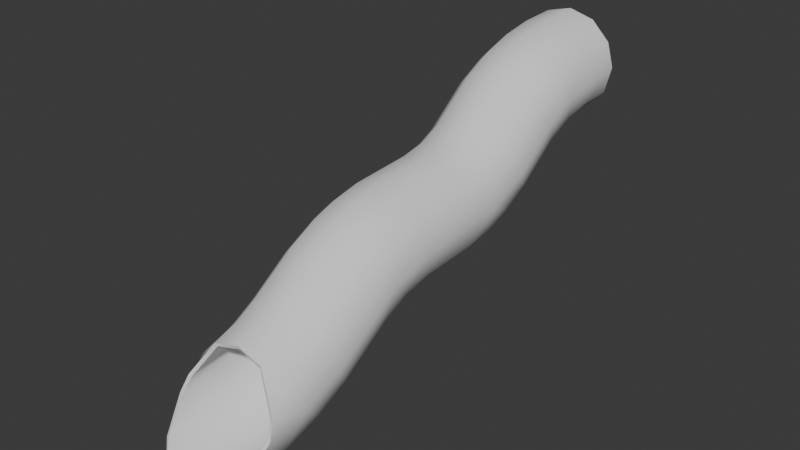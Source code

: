 # Source: PipeBalls.blend  (saved by Blender 4.4.30; exported with 4.5.12 LTS)
import bpy
from mathutils import Matrix  # noqa: F401  (used for matrix-valued properties, if any)

bpy.ops.wm.read_factory_settings(use_empty=True)
scene = bpy.context.scene
scene.name = 'Scene'

# ---- collections
col_collection = bpy.data.collections.new('Collection'); scene.collection.children.link(col_collection)

# ---- node groups
ng_smooth_by_angle = bpy.data.node_groups.new('Smooth by Angle', 'GeometryNodeTree')
_s = ng_smooth_by_angle.interface.new_socket(name='Mesh', in_out='OUTPUT', socket_type='NodeSocketGeometry')
_s = ng_smooth_by_angle.interface.new_socket(name='Mesh', in_out='INPUT', socket_type='NodeSocketGeometry')
_s = ng_smooth_by_angle.interface.new_socket(name='Angle', in_out='INPUT', socket_type='NodeSocketFloat')
_s.subtype = 'ANGLE'
_s.default_value = 0.5236
_s.min_value = 0.0
_s.max_value = 3.142
_s.description = 'Maximum face angle for smooth edges'
_s = ng_smooth_by_angle.interface.new_socket(name='Ignore Sharpness', in_out='INPUT', socket_type='NodeSocketBool')
_s.force_non_field = True
ng_smooth_by_angle.description = 'Set the sharpness of mesh edges based on the angle between the neighboring faces'
ng_smooth_by_angle.is_modifier = True
_N = ng_smooth_by_angle.nodes; _L = ng_smooth_by_angle.links
n0 = _N.new('GeometryNodeSetShadeSmooth'); n0.name = 'Set Shade Smooth'; n0.location = (120, -80)
n0.domain = 'EDGE'
n1 = _N.new('GeometryNodeSetShadeSmooth'); n1.name = 'Set Shade Smooth.001'; n1.location = (300, -80)
n2 = _N.new('NodeGroupOutput'); n2.name = 'Group Output'; n2.location = (480, -80)
n3 = _N.new('GeometryNodeInputMeshEdgeAngle'); n3.name = 'Edge Angle'; n3.location = (-440, -240)
n4 = _N.new('NodeGroupInput'); n4.name = 'Group Input'; n4.location = (-80, -80)
n5 = _N.new('GeometryNodeInputEdgeSmooth'); n5.name = 'Is Edge Smooth'; n5.location = (-260, -120)
n6 = _N.new('GeometryNodeInputShadeSmooth'); n6.name = 'Is Shade Smooth'; n6.location = (-440, -397)
n7 = _N.new('FunctionNodeCompare'); n7.name = 'Compare'; n7.location = (-260, -260)
n7.operation = 'LESS_EQUAL'
n7.inputs[6].default_value = (0.0, 0.0, 0.0, 0.0)
n7.inputs[7].default_value = (0.0, 0.0, 0.0, 0.0)
n8 = _N.new('FunctionNodeBooleanMath'); n8.name = 'Boolean Math.001'; n8.location = (-80, -260)
n9 = _N.new('NodeGroupInput'); n9.name = 'Group Input.001'; n9.location = (-440, -329)
n10 = _N.new('NodeGroupInput'); n10.name = 'Group Input.002'; n10.location = (-259, -189)
n11 = _N.new('FunctionNodeBooleanMath'); n11.name = 'Boolean Math'; n11.location = (-80, -149)
n11.operation = 'OR'
n12 = _N.new('FunctionNodeBooleanMath'); n12.name = 'Boolean Math.002'; n12.location = (-260, -380)
n12.operation = 'OR'
n13 = _N.new('NodeGroupInput'); n13.name = 'Group Input.003'; n13.location = (-440, -460)
_L.new(n3.outputs[0], n7.inputs[0])
_L.new(n1.outputs[0], n2.inputs[0])
_L.new(n9.outputs[1], n7.inputs[1])
_L.new(n7.outputs[0], n8.inputs[0])
_L.new(n4.outputs[0], n0.inputs[0])
_L.new(n0.outputs[0], n1.inputs[0])
_L.new(n8.outputs[0], n0.inputs[2])
_L.new(n10.outputs[2], n11.inputs[1])
_L.new(n5.outputs[0], n11.inputs[0])
_L.new(n11.outputs[0], n0.inputs[1])
_L.new(n13.outputs[2], n12.inputs[1])
_L.new(n6.outputs[0], n12.inputs[0])
_L.new(n12.outputs[0], n8.inputs[1])
n2.is_active_output = True

# ---- world
world_world = bpy.data.worlds.new('World'); scene.world = world_world
world_world.use_nodes = True; world_world.node_tree.nodes.clear()
_N = world_world.node_tree.nodes; _L = world_world.node_tree.links
n0 = _N.new('ShaderNodeOutputWorld'); n0.name = 'World Output'; n0.location = (300, 300)
n1 = _N.new('ShaderNodeBackground'); n1.name = 'Background'; n1.location = (10, 300)
n1.inputs[0].default_value = (0.05088, 0.05088, 0.05088, 1.0)
_L.new(n1.outputs[0], n0.inputs[0])
n0.is_active_output = True
world_world.color = (0.05088, 0.05088, 0.05088)
world_world.sun_shadow_jitter_overblur = 0.0

# ---- meshes
me_b_ziercurve_001 = bpy.data.meshes.new('BézierCurve.001')
me_b_ziercurve_001.from_pydata([(-2.739, 0.4028, -0.2799), (-2.916, 0.1552, 0.2598), (-3.026, 0.04539, 0.15), (-3.059, 0.005203, 1.35e-07), (-3.026, 0.04539, -0.15), (-2.916, 0.1552, -0.2598), (-2.739, 0.4028, 0.2799), (-2.783, 0.3158, 0.3), (-2.779, 0.1667, 0.2598), (-2.767, 0.05749, 0.15), (-2.763, 0.01753, 1.536e-07), (-2.767, 0.05749, -0.15), (-2.779, 0.1667, -0.2598), (-2.783, 0.3158, -0.3), (-2.673, 0.5968, 0.15), (-2.658, 0.4897, 0.2598), (-2.625, 0.3434, 0.3), (-2.592, 0.1971, 0.2598), (-2.568, 0.08997, 0.15), (-2.559, 0.05077, 1.524e-07), (-2.568, 0.08997, -0.15), (-2.592, 0.1971, -0.2598), (-2.625, 0.3434, -0.3), (-2.658, 0.4897, -0.2598), (-2.673, 0.5968, -0.15), (-2.665, 0.636, -3.755e-07), (-2.573, 0.6288, 0.15), (-2.536, 0.5255, 0.2598), (-2.485, 0.3844, 0.3), (-2.434, 0.2434, 0.2598), (-2.396, 0.1401, 0.15), (-2.383, 0.1023, 1.642e-07), (-2.396, 0.1401, -0.15), (-2.434, 0.2434, -0.2598), (-2.485, 0.3844, -0.3), (-2.536, 0.5255, -0.2598), (-2.573, 0.6288, -0.15), (-2.587, 0.6666, -3.723e-07), (-2.483, 0.6679, 0.15), (-2.434, 0.5697, 0.2598), (-2.367, 0.4356, 0.3), (-2.3, 0.3015, 0.2598), (-2.251, 0.2034, 0.15), (-2.233, 0.1674, 1.596e-07), (-2.251, 0.2034, -0.15), (-2.3, 0.3015, -0.2598), (-2.367, 0.4356, -0.3), (-2.434, 0.5697, -0.2598), (-2.483, 0.6679, -0.15), (-2.501, 0.7038, -3.694e-07), (-2.403, 0.7142, 0.15), (-2.345, 0.621, 0.2598), (-2.266, 0.4936, 0.3), (-2.186, 0.3662, 0.2598), (-2.128, 0.2729, 0.15), (-2.107, 0.2388, 1.69e-07), (-2.128, 0.2729, -0.15), (-2.186, 0.3662, -0.2598), (-2.266, 0.4936, -0.3), (-2.345, 0.621, -0.2598), (-2.403, 0.7142, -0.15), (-2.424, 0.7484, -3.6e-07), (-2.322, 0.7688, 0.15), (-2.26, 0.6784, 0.2598), (-2.175, 0.5548, 0.3), (-2.09, 0.4313, 0.2598), (-2.027, 0.3409, 0.15), (-2.004, 0.3078, 1.554e-07), (-2.027, 0.3409, -0.15), (-2.09, 0.4313, -0.2598), (-2.175, 0.5548, -0.3), (-2.26, 0.6784, -0.2598), (-2.322, 0.7688, -0.15), (-2.345, 0.8019, -3.55e-07), (-2.233, 0.8313, 0.15), (-2.172, 0.7403, 0.2598), (-2.088, 0.6161, 0.3), (-2.004, 0.4918, 0.2598), (-1.942, 0.4009, 0.15), (-1.92, 0.3676, 1.565e-07), (-1.942, 0.4009, -0.15), (-2.004, 0.4918, -0.2598), (-2.088, 0.6161, -0.3), (-2.172, 0.7403, -0.2598), (-2.233, 0.8313, -0.15), (-2.256, 0.8646, -3.539e-07), (-2.13, 0.8982, 0.15), (-2.074, 0.8034, 0.2598), (-1.999, 0.6739, 0.3), (-1.923, 0.5444, 0.2598), (-1.868, 0.4496, 0.15), (-1.847, 0.4149, 1.653e-07), (-1.868, 0.4496, -0.15), (-1.923, 0.5444, -0.2598), (-1.999, 0.6739, -0.3), (-2.074, 0.8034, -0.2598), (-2.13, 0.8982, -0.15), (-2.15, 0.9329, -3.711e-07), (-2.006, 0.9626, 0.15), (-1.962, 0.8621, 0.2598), (-1.901, 0.7249, 0.3), (-1.841, 0.5876, 0.2598), (-1.796, 0.4872, 0.15), (-1.78, 0.4504, 1.673e-07), (-1.796, 0.4872, -0.15), (-1.841, 0.5876, -0.2598), (-1.901, 0.7249, -0.3), (-1.962, 0.8621, -0.2598), (-2.006, 0.9626, -0.15), (-2.022, 0.9994, -3.467e-07), (-1.86, 1.016, 0.15), (-1.83, 0.91, 0.2598), (-1.789, 0.7657, 0.3), (-1.748, 0.6213, 0.2598), (-1.718, 0.5156, 0.15), (-1.708, 0.4769, 1.481e-07), (-1.718, 0.5156, -0.15), (-1.748, 0.6213, -0.2598), (-1.789, 0.7657, -0.3), (-1.83, 0.91, -0.2598), (-1.86, 1.016, -0.15), (-1.871, 1.054, -3.362e-07), (-1.69, 1.05, 0.15), (-1.676, 0.9415, 0.2598), (-1.656, 0.7928, 0.3), (-1.636, 0.6441, 0.2598), (-1.622, 0.5353, 0.15), (-1.616, 0.4955, 1.9e-07), (-1.622, 0.5353, -0.15), (-1.636, 0.6441, -0.2598), (-1.656, 0.7928, -0.3), (-1.676, 0.9415, -0.2598), (-1.69, 1.05, -0.15), (-1.696, 1.09, -3.465e-07), (-1.511, 1.062, 0.15), (-1.505, 0.9528, 0.2598), (-1.496, 0.803, 0.3), (-1.487, 0.6533, 0.2598), (-1.481, 0.5436, 0.15), (-1.479, 0.5035, 1.742e-07), (-1.481, 0.5436, -0.15), (-1.487, 0.6533, -0.2598), (-1.496, 0.803, -0.3), (-1.505, 0.9528, -0.2598), (-1.511, 1.062, -0.15), (-1.513, 1.103, -3.325e-07), (-1.323, 1.072, 0.15), (-1.311, 0.9624, 0.2598), (-1.295, 0.8133, 0.3), (-1.278, 0.6642, 0.2598), (-1.266, 0.555, 0.15), (-1.262, 0.5151, 2.041e-07), (-1.266, 0.555, -0.15), (-1.278, 0.6642, -0.2598), (-1.295, 0.8133, -0.3), (-1.311, 0.9624, -0.2598), (-1.323, 1.072, -0.15), (-1.328, 1.111, -3.324e-07), (-1.196, 1.093, 0.15), (-1.17, 0.9862, 0.2598), (-1.135, 0.8404, 0.3), (-1.099, 0.6947, 0.2598), (-1.073, 0.588, 0.15), (-1.064, 0.5489, 1.852e-07), (-1.073, 0.588, -0.15), (-1.099, 0.6947, -0.2598), (-1.135, 0.8404, -0.3), (-1.17, 0.9862, -0.2598), (-1.196, 1.093, -0.15), (-1.206, 1.132, -3.289e-07), (-1.106, 1.122, 0.15), (-1.065, 1.02, 0.2598), (-1.008, 0.881, 0.3), (-0.9516, 0.7421, 0.2598), (-0.9103, 0.6404, 0.15), (-0.8951, 0.6031, 1.704e-07), (-0.9103, 0.6404, -0.15), (-0.9516, 0.7421, -0.2598), (-1.008, 0.881, -0.3), (-1.065, 1.02, -0.2598), (-1.106, 1.122, -0.15), (-1.121, 1.159, -3.363e-07), (-1.037, 1.156, 0.15), (-0.9819, 1.061, 0.2598), (-0.9063, 0.9318, 0.3), (-0.8307, 0.8022, 0.2598), (-0.7754, 0.7074, 0.15), (-0.7551, 0.6727, 1.899e-07), (-0.7754, 0.7074, -0.15), (-0.8307, 0.8022, -0.2598), (-0.9063, 0.9318, -0.3), (-0.9819, 1.061, -0.2598), (-1.037, 1.156, -0.15), (-1.058, 1.191, -3.316e-07), (-0.9749, 1.199, 0.15), (-0.9099, 1.11, 0.2598), (-0.8212, 0.9893, 0.3), (-0.7325, 0.8683, 0.2598), (-0.6676, 0.7798, 0.15), (-0.6438, 0.7473, 1.737e-07), (-0.6676, 0.7798, -0.15), (-0.7325, 0.8683, -0.2598), (-0.8212, 0.9893, -0.3), (-0.9099, 1.11, -0.2598), (-0.9749, 1.199, -0.15), (-0.9987, 1.231, -3.255e-07), (-0.9065, 1.253, 0.15), (-0.8381, 1.167, 0.2598), (-0.7446, 1.05, 0.3), (-0.6512, 0.9328, 0.2598), (-0.5828, 0.8469, 0.15), (-0.5577, 0.8154, 1.744e-07), (-0.5828, 0.8469, -0.15), (-0.6512, 0.9328, -0.2598), (-0.7446, 1.05, -0.3), (-0.8381, 1.167, -0.2598), (-0.9065, 1.253, -0.15), (-0.9315, 1.285, -3.322e-07), (-0.8227, 1.32, 0.15), (-0.7574, 1.232, 0.2598), (-0.6683, 1.111, 0.3), (-0.5791, 0.9904, 0.2598), (-0.5139, 0.9021, 0.15), (-0.49, 0.8698, 1.556e-07), (-0.5139, 0.9021, -0.15), (-0.5791, 0.9904, -0.2598), (-0.6683, 1.111, -0.3), (-0.7574, 1.232, -0.2598), (-0.8227, 1.32, -0.15), (-0.8465, 1.352, -3.399e-07), (-0.7162, 1.392, 0.15), (-0.6603, 1.298, 0.2598), (-0.584, 1.169, 0.3), (-0.5076, 1.039, 0.2598), (-0.4518, 0.945, 0.15), (-0.4313, 0.9104, 1.623e-07), (-0.4518, 0.945, -0.15), (-0.5076, 1.039, -0.2598), (-0.584, 1.169, -0.3), (-0.6603, 1.298, -0.2598), (-0.7162, 1.392, -0.15), (-0.7366, 1.427, -3.517e-07), (-0.5828, 1.46, 0.15), (-0.5408, 1.358, 0.2598), (-0.4835, 1.219, 0.3), (-0.4261, 1.081, 0.2598), (-0.3842, 0.9794, 0.15), (-0.3688, 0.9423, 1.395e-07), (-0.3842, 0.9794, -0.15), (-0.4261, 1.081, -0.2598), (-0.4835, 1.219, -0.3), (-0.5408, 1.358, -0.2598), (-0.5828, 1.46, -0.15), (-0.5981, 1.497, -3.671e-07), (-0.4213, 1.512, 0.15), (-0.3948, 1.406, 0.2598), (-0.3586, 1.26, 0.3), (-0.3224, 1.115, 0.2598), (-0.2958, 1.008, 0.15), (-0.2861, 0.9692, 1.324e-07), (-0.2958, 1.008, -0.15), (-0.3224, 1.115, -0.2598), (-0.3586, 1.26, -0.3), (-0.3948, 1.406, -0.2598), (-0.4213, 1.512, -0.15), (-0.431, 1.551, -3.668e-07), (-0.2302, 1.546, 0.15), (-0.2179, 1.437, 0.2598), (-0.201, 1.288, 0.3), (-0.1842, 1.139, 0.2598), (-0.1718, 1.029, 0.15), (-0.1673, 0.9896, 1.416e-07), (-0.1718, 1.029, -0.15), (-0.1842, 1.139, -0.2598), (-0.201, 1.288, -0.3), (-0.2179, 1.437, -0.2598), (-0.2302, 1.546, -0.15), (-0.2348, 1.586, -3.651e-07), (-0.003889, 1.558, 0.15), (-0.00337, 1.448, 0.2598), (-0.00266, 1.298, 0.3), (-0.001951, 1.148, 0.2598), (-0.001431, 1.038, 0.15), (-0.001241, 0.9982, 1.229e-07), (-0.001431, 1.038, -0.15), (-0.001951, 1.148, -0.2598), (-0.00266, 1.298, -0.3), (-0.00337, 1.448, -0.2598), (-0.003889, 1.558, -0.15), (-0.00408, 1.598, -3.837e-07)], [], [(12, 5, 13), (2, 9, 8, 1), (3, 10, 9, 2), (4, 11, 10, 3), (5, 12, 11, 4), (8, 7, 1), (23, 0, 24), (8, 17, 16, 7), (9, 18, 17, 8), (10, 19, 18, 9), (11, 20, 19, 10), (12, 21, 20, 11), (13, 22, 21, 12), (15, 14, 6), (15, 6, 7, 16), (23, 22, 13, 0), (14, 26, 37, 25), (15, 27, 26, 14), (16, 28, 27, 15), (17, 29, 28, 16), (18, 30, 29, 17), (19, 31, 30, 18), (20, 32, 31, 19), (21, 33, 32, 20), (22, 34, 33, 21), (23, 35, 34, 22), (24, 36, 35, 23), (25, 37, 36, 24), (26, 38, 49, 37), (27, 39, 38, 26), (28, 40, 39, 27), (29, 41, 40, 28), (30, 42, 41, 29), (31, 43, 42, 30), (32, 44, 43, 31), (33, 45, 44, 32), (34, 46, 45, 33), (35, 47, 46, 34), (36, 48, 47, 35), (37, 49, 48, 36), (38, 50, 61, 49), (39, 51, 50, 38), (40, 52, 51, 39), (41, 53, 52, 40), (42, 54, 53, 41), (43, 55, 54, 42), (44, 56, 55, 43), (45, 57, 56, 44), (46, 58, 57, 45), (47, 59, 58, 46), (48, 60, 59, 47), (49, 61, 60, 48), (50, 62, 73, 61), (51, 63, 62, 50), (52, 64, 63, 51), (53, 65, 64, 52), (54, 66, 65, 53), (55, 67, 66, 54), (56, 68, 67, 55), (57, 69, 68, 56), (58, 70, 69, 57), (59, 71, 70, 58), (60, 72, 71, 59), (61, 73, 72, 60), (62, 74, 85, 73), (63, 75, 74, 62), (64, 76, 75, 63), (65, 77, 76, 64), (66, 78, 77, 65), (67, 79, 78, 66), (68, 80, 79, 67), (69, 81, 80, 68), (70, 82, 81, 69), (71, 83, 82, 70), (72, 84, 83, 71), (73, 85, 84, 72), (74, 86, 97, 85), (75, 87, 86, 74), (76, 88, 87, 75), (77, 89, 88, 76), (78, 90, 89, 77), (79, 91, 90, 78), (80, 92, 91, 79), (81, 93, 92, 80), (82, 94, 93, 81), (83, 95, 94, 82), (84, 96, 95, 83), (85, 97, 96, 84), (86, 98, 109, 97), (87, 99, 98, 86), (88, 100, 99, 87), (89, 101, 100, 88), (90, 102, 101, 89), (91, 103, 102, 90), (92, 104, 103, 91), (93, 105, 104, 92), (94, 106, 105, 93), (95, 107, 106, 94), (96, 108, 107, 95), (97, 109, 108, 96), (98, 110, 121, 109), (99, 111, 110, 98), (100, 112, 111, 99), (101, 113, 112, 100), (102, 114, 113, 101), (103, 115, 114, 102), (104, 116, 115, 103), (105, 117, 116, 104), (106, 118, 117, 105), (107, 119, 118, 106), (108, 120, 119, 107), (109, 121, 120, 108), (110, 122, 133, 121), (111, 123, 122, 110), (112, 124, 123, 111), (113, 125, 124, 112), (114, 126, 125, 113), (115, 127, 126, 114), (116, 128, 127, 115), (117, 129, 128, 116), (118, 130, 129, 117), (119, 131, 130, 118), (120, 132, 131, 119), (121, 133, 132, 120), (122, 134, 145, 133), (123, 135, 134, 122), (124, 136, 135, 123), (125, 137, 136, 124), (126, 138, 137, 125), (127, 139, 138, 126), (128, 140, 139, 127), (129, 141, 140, 128), (130, 142, 141, 129), (131, 143, 142, 130), (132, 144, 143, 131), (133, 145, 144, 132), (134, 146, 157, 145), (135, 147, 146, 134), (136, 148, 147, 135), (137, 149, 148, 136), (138, 150, 149, 137), (139, 151, 150, 138), (140, 152, 151, 139), (141, 153, 152, 140), (142, 154, 153, 141), (143, 155, 154, 142), (144, 156, 155, 143), (145, 157, 156, 144), (146, 158, 169, 157), (147, 159, 158, 146), (148, 160, 159, 147), (149, 161, 160, 148), (150, 162, 161, 149), (151, 163, 162, 150), (152, 164, 163, 151), (153, 165, 164, 152), (154, 166, 165, 153), (155, 167, 166, 154), (156, 168, 167, 155), (157, 169, 168, 156), (158, 170, 181, 169), (159, 171, 170, 158), (160, 172, 171, 159), (161, 173, 172, 160), (162, 174, 173, 161), (163, 175, 174, 162), (164, 176, 175, 163), (165, 177, 176, 164), (166, 178, 177, 165), (167, 179, 178, 166), (168, 180, 179, 167), (169, 181, 180, 168), (170, 182, 193, 181), (171, 183, 182, 170), (172, 184, 183, 171), (173, 185, 184, 172), (174, 186, 185, 173), (175, 187, 186, 174), (176, 188, 187, 175), (177, 189, 188, 176), (178, 190, 189, 177), (179, 191, 190, 178), (180, 192, 191, 179), (181, 193, 192, 180), (182, 194, 205, 193), (183, 195, 194, 182), (184, 196, 195, 183), (185, 197, 196, 184), (186, 198, 197, 185), (187, 199, 198, 186), (188, 200, 199, 187), (189, 201, 200, 188), (190, 202, 201, 189), (191, 203, 202, 190), (192, 204, 203, 191), (193, 205, 204, 192), (194, 206, 217, 205), (195, 207, 206, 194), (196, 208, 207, 195), (197, 209, 208, 196), (198, 210, 209, 197), (199, 211, 210, 198), (200, 212, 211, 199), (201, 213, 212, 200), (202, 214, 213, 201), (203, 215, 214, 202), (204, 216, 215, 203), (205, 217, 216, 204), (206, 218, 229, 217), (207, 219, 218, 206), (208, 220, 219, 207), (209, 221, 220, 208), (210, 222, 221, 209), (211, 223, 222, 210), (212, 224, 223, 211), (213, 225, 224, 212), (214, 226, 225, 213), (215, 227, 226, 214), (216, 228, 227, 215), (217, 229, 228, 216), (218, 230, 241, 229), (219, 231, 230, 218), (220, 232, 231, 219), (221, 233, 232, 220), (222, 234, 233, 221), (223, 235, 234, 222), (224, 236, 235, 223), (225, 237, 236, 224), (226, 238, 237, 225), (227, 239, 238, 226), (228, 240, 239, 227), (229, 241, 240, 228), (230, 242, 253, 241), (231, 243, 242, 230), (232, 244, 243, 231), (233, 245, 244, 232), (234, 246, 245, 233), (235, 247, 246, 234), (236, 248, 247, 235), (237, 249, 248, 236), (238, 250, 249, 237), (239, 251, 250, 238), (240, 252, 251, 239), (241, 253, 252, 240), (242, 254, 265, 253), (243, 255, 254, 242), (244, 256, 255, 243), (245, 257, 256, 244), (246, 258, 257, 245), (247, 259, 258, 246), (248, 260, 259, 247), (249, 261, 260, 248), (250, 262, 261, 249), (251, 263, 262, 250), (252, 264, 263, 251), (253, 265, 264, 252), (254, 266, 277, 265), (255, 267, 266, 254), (256, 268, 267, 255), (257, 269, 268, 256), (258, 270, 269, 257), (259, 271, 270, 258), (260, 272, 271, 259), (261, 273, 272, 260), (262, 274, 273, 261), (263, 275, 274, 262), (264, 276, 275, 263), (265, 277, 276, 264), (266, 278, 289, 277), (267, 279, 278, 266), (268, 280, 279, 267), (269, 281, 280, 268), (270, 282, 281, 269), (271, 283, 282, 270), (272, 284, 283, 271), (273, 285, 284, 272), (274, 286, 285, 273), (275, 287, 286, 274), (276, 288, 287, 275), (277, 289, 288, 276)])
me_b_ziercurve_001.polygons.foreach_set('use_smooth', [True] * 280)
_uv = me_b_ziercurve_001.uv_layers.new(name='UVMap')
_uv.uv.foreach_set('vector', [0.04167, 0.5833, 0.0, 0.5833, 0.04167, 0.6667, 0.0, 0.3333, 0.04167, 0.3333, 0.04167, 0.25, 0.0, 0.25, 0.0, 0.4167, 0.04167, 0.4167, 0.04167, 0.3333, 0.0, 0.3333, 0.0, 0.5, 0.04167, 0.5, 0.04167, 0.4167, 0.0, 0.4167, 0.0, 0.5833, 0.04167, 0.5833, 0.04167, 0.5, 0.0, 0.5, 0.04167, 0.25, 0.04167, 0.1667, 0.0, 0.25, 0.08333, 0.75, 0.0625, 0.7083, 0.08333, 0.8333, 0.04167, 0.25, 0.08333, 0.25, 0.08333, 0.1667, 0.04167, 0.1667, 0.04167, 0.3333, 0.08333, 0.3333, 0.08333, 0.25, 0.04167, 0.25, 0.04167, 0.4167, 0.08333, 0.4167, 0.08333, 0.3333, 0.04167, 0.3333, 0.04167, 0.5, 0.08333, 0.5, 0.08333, 0.4167, 0.04167, 0.4167, 0.04167, 0.5833, 0.08333, 0.5833, 0.08333, 0.5, 0.04167, 0.5, 0.04167, 0.6667, 0.08333, 0.6667, 0.08333, 0.5833, 0.04167, 0.5833, 0.08333, 0.08333, 0.08333, 0.0, 0.0625, 0.125, 0.08333, 0.08333, 0.0625, 0.125, 0.04167, 0.1667, 0.08333, 0.1667, 0.08333, 0.75, 0.08333, 0.6667, 0.04167, 0.6667, 0.0625, 0.7083, 0.08333, 1.0, 0.125, 1.0, 0.125, 0.9167, 0.08333, 0.9167, 0.08333, 0.08333, 0.125, 0.08333, 0.125, 0.0, 0.08333, 0.0, 0.08333, 0.1667, 0.125, 0.1667, 0.125, 0.08333, 0.08333, 0.08333, 0.08333, 0.25, 0.125, 0.25, 0.125, 0.1667, 0.08333, 0.1667, 0.08333, 0.3333, 0.125, 0.3333, 0.125, 0.25, 0.08333, 0.25, 0.08333, 0.4167, 0.125, 0.4167, 0.125, 0.3333, 0.08333, 0.3333, 0.08333, 0.5, 0.125, 0.5, 0.125, 0.4167, 0.08333, 0.4167, 0.08333, 0.5833, 0.125, 0.5833, 0.125, 0.5, 0.08333, 0.5, 0.08333, 0.6667, 0.125, 0.6667, 0.125, 0.5833, 0.08333, 0.5833, 0.08333, 0.75, 0.125, 0.75, 0.125, 0.6667, 0.08333, 0.6667, 0.08333, 0.8333, 0.125, 0.8333, 0.125, 0.75, 0.08333, 0.75, 0.08333, 0.9167, 0.125, 0.9167, 0.125, 0.8333, 0.08333, 0.8333, 0.125, 1.0, 0.1667, 1.0, 0.1667, 0.9167, 0.125, 0.9167, 0.125, 0.08333, 0.1667, 0.08333, 0.1667, 0.0, 0.125, 0.0, 0.125, 0.1667, 0.1667, 0.1667, 0.1667, 0.08333, 0.125, 0.08333, 0.125, 0.25, 0.1667, 0.25, 0.1667, 0.1667, 0.125, 0.1667, 0.125, 0.3333, 0.1667, 0.3333, 0.1667, 0.25, 0.125, 0.25, 0.125, 0.4167, 0.1667, 0.4167, 0.1667, 0.3333, 0.125, 0.3333, 0.125, 0.5, 0.1667, 0.5, 0.1667, 0.4167, 0.125, 0.4167, 0.125, 0.5833, 0.1667, 0.5833, 0.1667, 0.5, 0.125, 0.5, 0.125, 0.6667, 0.1667, 0.6667, 0.1667, 0.5833, 0.125, 0.5833, 0.125, 0.75, 0.1667, 0.75, 0.1667, 0.6667, 0.125, 0.6667, 0.125, 0.8333, 0.1667, 0.8333, 0.1667, 0.75, 0.125, 0.75, 0.125, 0.9167, 0.1667, 0.9167, 0.1667, 0.8333, 0.125, 0.8333, 0.1667, 1.0, 0.2083, 1.0, 0.2083, 0.9167, 0.1667, 0.9167, 0.1667, 0.08333, 0.2083, 0.08333, 0.2083, 0.0, 0.1667, 0.0, 0.1667, 0.1667, 0.2083, 0.1667, 0.2083, 0.08333, 0.1667, 0.08333, 0.1667, 0.25, 0.2083, 0.25, 0.2083, 0.1667, 0.1667, 0.1667, 0.1667, 0.3333, 0.2083, 0.3333, 0.2083, 0.25, 0.1667, 0.25, 0.1667, 0.4167, 0.2083, 0.4167, 0.2083, 0.3333, 0.1667, 0.3333, 0.1667, 0.5, 0.2083, 0.5, 0.2083, 0.4167, 0.1667, 0.4167, 0.1667, 0.5833, 0.2083, 0.5833, 0.2083, 0.5, 0.1667, 0.5, 0.1667, 0.6667, 0.2083, 0.6667, 0.2083, 0.5833, 0.1667, 0.5833, 0.1667, 0.75, 0.2083, 0.75, 0.2083, 0.6667, 0.1667, 0.6667, 0.1667, 0.8333, 0.2083, 0.8333, 0.2083, 0.75, 0.1667, 0.75, 0.1667, 0.9167, 0.2083, 0.9167, 0.2083, 0.8333, 0.1667, 0.8333, 0.2083, 1.0, 0.25, 1.0, 0.25, 0.9167, 0.2083, 0.9167, 0.2083, 0.08333, 0.25, 0.08333, 0.25, 0.0, 0.2083, 0.0, 0.2083, 0.1667, 0.25, 0.1667, 0.25, 0.08333, 0.2083, 0.08333, 0.2083, 0.25, 0.25, 0.25, 0.25, 0.1667, 0.2083, 0.1667, 0.2083, 0.3333, 0.25, 0.3333, 0.25, 0.25, 0.2083, 0.25, 0.2083, 0.4167, 0.25, 0.4167, 0.25, 0.3333, 0.2083, 0.3333, 0.2083, 0.5, 0.25, 0.5, 0.25, 0.4167, 0.2083, 0.4167, 0.2083, 0.5833, 0.25, 0.5833, 0.25, 0.5, 0.2083, 0.5, 0.2083, 0.6667, 0.25, 0.6667, 0.25, 0.5833, 0.2083, 0.5833, 0.2083, 0.75, 0.25, 0.75, 0.25, 0.6667, 0.2083, 0.6667, 0.2083, 0.8333, 0.25, 0.8333, 0.25, 0.75, 0.2083, 0.75, 0.2083, 0.9167, 0.25, 0.9167, 0.25, 0.8333, 0.2083, 0.8333, 0.25, 1.0, 0.2917, 1.0, 0.2917, 0.9167, 0.25, 0.9167, 0.25, 0.08333, 0.2917, 0.08333, 0.2917, 0.0, 0.25, 0.0, 0.25, 0.1667, 0.2917, 0.1667, 0.2917, 0.08333, 0.25, 0.08333, 0.25, 0.25, 0.2917, 0.25, 0.2917, 0.1667, 0.25, 0.1667, 0.25, 0.3333, 0.2917, 0.3333, 0.2917, 0.25, 0.25, 0.25, 0.25, 0.4167, 0.2917, 0.4167, 0.2917, 0.3333, 0.25, 0.3333, 0.25, 0.5, 0.2917, 0.5, 0.2917, 0.4167, 0.25, 0.4167, 0.25, 0.5833, 0.2917, 0.5833, 0.2917, 0.5, 0.25, 0.5, 0.25, 0.6667, 0.2917, 0.6667, 0.2917, 0.5833, 0.25, 0.5833, 0.25, 0.75, 0.2917, 0.75, 0.2917, 0.6667, 0.25, 0.6667, 0.25, 0.8333, 0.2917, 0.8333, 0.2917, 0.75, 0.25, 0.75, 0.25, 0.9167, 0.2917, 0.9167, 0.2917, 0.8333, 0.25, 0.8333, 0.2917, 1.0, 0.3333, 1.0, 0.3333, 0.9167, 0.2917, 0.9167, 0.2917, 0.08333, 0.3333, 0.08333, 0.3333, 0.0, 0.2917, 0.0, 0.2917, 0.1667, 0.3333, 0.1667, 0.3333, 0.08333, 0.2917, 0.08333, 0.2917, 0.25, 0.3333, 0.25, 0.3333, 0.1667, 0.2917, 0.1667, 0.2917, 0.3333, 0.3333, 0.3333, 0.3333, 0.25, 0.2917, 0.25, 0.2917, 0.4167, 0.3333, 0.4167, 0.3333, 0.3333, 0.2917, 0.3333, 0.2917, 0.5, 0.3333, 0.5, 0.3333, 0.4167, 0.2917, 0.4167, 0.2917, 0.5833, 0.3333, 0.5833, 0.3333, 0.5, 0.2917, 0.5, 0.2917, 0.6667, 0.3333, 0.6667, 0.3333, 0.5833, 0.2917, 0.5833, 0.2917, 0.75, 0.3333, 0.75, 0.3333, 0.6667, 0.2917, 0.6667, 0.2917, 0.8333, 0.3333, 0.8333, 0.3333, 0.75, 0.2917, 0.75, 0.2917, 0.9167, 0.3333, 0.9167, 0.3333, 0.8333, 0.2917, 0.8333, 0.3333, 1.0, 0.375, 1.0, 0.375, 0.9167, 0.3333, 0.9167, 0.3333, 0.08333, 0.375, 0.08333, 0.375, 0.0, 0.3333, 0.0, 0.3333, 0.1667, 0.375, 0.1667, 0.375, 0.08333, 0.3333, 0.08333, 0.3333, 0.25, 0.375, 0.25, 0.375, 0.1667, 0.3333, 0.1667, 0.3333, 0.3333, 0.375, 0.3333, 0.375, 0.25, 0.3333, 0.25, 0.3333, 0.4167, 0.375, 0.4167, 0.375, 0.3333, 0.3333, 0.3333, 0.3333, 0.5, 0.375, 0.5, 0.375, 0.4167, 0.3333, 0.4167, 0.3333, 0.5833, 0.375, 0.5833, 0.375, 0.5, 0.3333, 0.5, 0.3333, 0.6667, 0.375, 0.6667, 0.375, 0.5833, 0.3333, 0.5833, 0.3333, 0.75, 0.375, 0.75, 0.375, 0.6667, 0.3333, 0.6667, 0.3333, 0.8333, 0.375, 0.8333, 0.375, 0.75, 0.3333, 0.75, 0.3333, 0.9167, 0.375, 0.9167, 0.375, 0.8333, 0.3333, 0.8333, 0.375, 1.0, 0.4167, 1.0, 0.4167, 0.9167, 0.375, 0.9167, 0.375, 0.08333, 0.4167, 0.08333, 0.4167, 0.0, 0.375, 0.0, 0.375, 0.1667, 0.4167, 0.1667, 0.4167, 0.08333, 0.375, 0.08333, 0.375, 0.25, 0.4167, 0.25, 0.4167, 0.1667, 0.375, 0.1667, 0.375, 0.3333, 0.4167, 0.3333, 0.4167, 0.25, 0.375, 0.25, 0.375, 0.4167, 0.4167, 0.4167, 0.4167, 0.3333, 0.375, 0.3333, 0.375, 0.5, 0.4167, 0.5, 0.4167, 0.4167, 0.375, 0.4167, 0.375, 0.5833, 0.4167, 0.5833, 0.4167, 0.5, 0.375, 0.5, 0.375, 0.6667, 0.4167, 0.6667, 0.4167, 0.5833, 0.375, 0.5833, 0.375, 0.75, 0.4167, 0.75, 0.4167, 0.6667, 0.375, 0.6667, 0.375, 0.8333, 0.4167, 0.8333, 0.4167, 0.75, 0.375, 0.75, 0.375, 0.9167, 0.4167, 0.9167, 0.4167, 0.8333, 0.375, 0.8333, 0.4167, 1.0, 0.4583, 1.0, 0.4583, 0.9167, 0.4167, 0.9167, 0.4167, 0.08333, 0.4583, 0.08333, 0.4583, 0.0, 0.4167, 0.0, 0.4167, 0.1667, 0.4583, 0.1667, 0.4583, 0.08333, 0.4167, 0.08333, 0.4167, 0.25, 0.4583, 0.25, 0.4583, 0.1667, 0.4167, 0.1667, 0.4167, 0.3333, 0.4583, 0.3333, 0.4583, 0.25, 0.4167, 0.25, 0.4167, 0.4167, 0.4583, 0.4167, 0.4583, 0.3333, 0.4167, 0.3333, 0.4167, 0.5, 0.4583, 0.5, 0.4583, 0.4167, 0.4167, 0.4167, 0.4167, 0.5833, 0.4583, 0.5833, 0.4583, 0.5, 0.4167, 0.5, 0.4167, 0.6667, 0.4583, 0.6667, 0.4583, 0.5833, 0.4167, 0.5833, 0.4167, 0.75, 0.4583, 0.75, 0.4583, 0.6667, 0.4167, 0.6667, 0.4167, 0.8333, 0.4583, 0.8333, 0.4583, 0.75, 0.4167, 0.75, 0.4167, 0.9167, 0.4583, 0.9167, 0.4583, 0.8333, 0.4167, 0.8333, 0.4583, 1.0, 0.5, 1.0, 0.5, 0.9167, 0.4583, 0.9167, 0.4583, 0.08333, 0.5, 0.08333, 0.5, 0.0, 0.4583, 0.0, 0.4583, 0.1667, 0.5, 0.1667, 0.5, 0.08333, 0.4583, 0.08333, 0.4583, 0.25, 0.5, 0.25, 0.5, 0.1667, 0.4583, 0.1667, 0.4583, 0.3333, 0.5, 0.3333, 0.5, 0.25, 0.4583, 0.25, 0.4583, 0.4167, 0.5, 0.4167, 0.5, 0.3333, 0.4583, 0.3333, 0.4583, 0.5, 0.5, 0.5, 0.5, 0.4167, 0.4583, 0.4167, 0.4583, 0.5833, 0.5, 0.5833, 0.5, 0.5, 0.4583, 0.5, 0.4583, 0.6667, 0.5, 0.6667, 0.5, 0.5833, 0.4583, 0.5833, 0.4583, 0.75, 0.5, 0.75, 0.5, 0.6667, 0.4583, 0.6667, 0.4583, 0.8333, 0.5, 0.8333, 0.5, 0.75, 0.4583, 0.75, 0.4583, 0.9167, 0.5, 0.9167, 0.5, 0.8333, 0.4583, 0.8333, 0.5, 1.0, 0.5417, 1.0, 0.5417, 0.9167, 0.5, 0.9167, 0.5, 0.08333, 0.5417, 0.08333, 0.5417, 0.0, 0.5, 0.0, 0.5, 0.1667, 0.5417, 0.1667, 0.5417, 0.08333, 0.5, 0.08333, 0.5, 0.25, 0.5417, 0.25, 0.5417, 0.1667, 0.5, 0.1667, 0.5, 0.3333, 0.5417, 0.3333, 0.5417, 0.25, 0.5, 0.25, 0.5, 0.4167, 0.5417, 0.4167, 0.5417, 0.3333, 0.5, 0.3333, 0.5, 0.5, 0.5417, 0.5, 0.5417, 0.4167, 0.5, 0.4167, 0.5, 0.5833, 0.5417, 0.5833, 0.5417, 0.5, 0.5, 0.5, 0.5, 0.6667, 0.5417, 0.6667, 0.5417, 0.5833, 0.5, 0.5833, 0.5, 0.75, 0.5417, 0.75, 0.5417, 0.6667, 0.5, 0.6667, 0.5, 0.8333, 0.5417, 0.8333, 0.5417, 0.75, 0.5, 0.75, 0.5, 0.9167, 0.5417, 0.9167, 0.5417, 0.8333, 0.5, 0.8333, 0.5417, 1.0, 0.5833, 1.0, 0.5833, 0.9167, 0.5417, 0.9167, 0.5417, 0.08333, 0.5833, 0.08333, 0.5833, 0.0, 0.5417, 0.0, 0.5417, 0.1667, 0.5833, 0.1667, 0.5833, 0.08333, 0.5417, 0.08333, 0.5417, 0.25, 0.5833, 0.25, 0.5833, 0.1667, 0.5417, 0.1667, 0.5417, 0.3333, 0.5833, 0.3333, 0.5833, 0.25, 0.5417, 0.25, 0.5417, 0.4167, 0.5833, 0.4167, 0.5833, 0.3333, 0.5417, 0.3333, 0.5417, 0.5, 0.5833, 0.5, 0.5833, 0.4167, 0.5417, 0.4167, 0.5417, 0.5833, 0.5833, 0.5833, 0.5833, 0.5, 0.5417, 0.5, 0.5417, 0.6667, 0.5833, 0.6667, 0.5833, 0.5833, 0.5417, 0.5833, 0.5417, 0.75, 0.5833, 0.75, 0.5833, 0.6667, 0.5417, 0.6667, 0.5417, 0.8333, 0.5833, 0.8333, 0.5833, 0.75, 0.5417, 0.75, 0.5417, 0.9167, 0.5833, 0.9167, 0.5833, 0.8333, 0.5417, 0.8333, 0.5833, 1.0, 0.625, 1.0, 0.625, 0.9167, 0.5833, 0.9167, 0.5833, 0.08333, 0.625, 0.08333, 0.625, 0.0, 0.5833, 0.0, 0.5833, 0.1667, 0.625, 0.1667, 0.625, 0.08333, 0.5833, 0.08333, 0.5833, 0.25, 0.625, 0.25, 0.625, 0.1667, 0.5833, 0.1667, 0.5833, 0.3333, 0.625, 0.3333, 0.625, 0.25, 0.5833, 0.25, 0.5833, 0.4167, 0.625, 0.4167, 0.625, 0.3333, 0.5833, 0.3333, 0.5833, 0.5, 0.625, 0.5, 0.625, 0.4167, 0.5833, 0.4167, 0.5833, 0.5833, 0.625, 0.5833, 0.625, 0.5, 0.5833, 0.5, 0.5833, 0.6667, 0.625, 0.6667, 0.625, 0.5833, 0.5833, 0.5833, 0.5833, 0.75, 0.625, 0.75, 0.625, 0.6667, 0.5833, 0.6667, 0.5833, 0.8333, 0.625, 0.8333, 0.625, 0.75, 0.5833, 0.75, 0.5833, 0.9167, 0.625, 0.9167, 0.625, 0.8333, 0.5833, 0.8333, 0.625, 1.0, 0.6667, 1.0, 0.6667, 0.9167, 0.625, 0.9167, 0.625, 0.08333, 0.6667, 0.08333, 0.6667, 0.0, 0.625, 0.0, 0.625, 0.1667, 0.6667, 0.1667, 0.6667, 0.08333, 0.625, 0.08333, 0.625, 0.25, 0.6667, 0.25, 0.6667, 0.1667, 0.625, 0.1667, 0.625, 0.3333, 0.6667, 0.3333, 0.6667, 0.25, 0.625, 0.25, 0.625, 0.4167, 0.6667, 0.4167, 0.6667, 0.3333, 0.625, 0.3333, 0.625, 0.5, 0.6667, 0.5, 0.6667, 0.4167, 0.625, 0.4167, 0.625, 0.5833, 0.6667, 0.5833, 0.6667, 0.5, 0.625, 0.5, 0.625, 0.6667, 0.6667, 0.6667, 0.6667, 0.5833, 0.625, 0.5833, 0.625, 0.75, 0.6667, 0.75, 0.6667, 0.6667, 0.625, 0.6667, 0.625, 0.8333, 0.6667, 0.8333, 0.6667, 0.75, 0.625, 0.75, 0.625, 0.9167, 0.6667, 0.9167, 0.6667, 0.8333, 0.625, 0.8333, 0.6667, 1.0, 0.7083, 1.0, 0.7083, 0.9167, 0.6667, 0.9167, 0.6667, 0.08333, 0.7083, 0.08333, 0.7083, 0.0, 0.6667, 0.0, 0.6667, 0.1667, 0.7083, 0.1667, 0.7083, 0.08333, 0.6667, 0.08333, 0.6667, 0.25, 0.7083, 0.25, 0.7083, 0.1667, 0.6667, 0.1667, 0.6667, 0.3333, 0.7083, 0.3333, 0.7083, 0.25, 0.6667, 0.25, 0.6667, 0.4167, 0.7083, 0.4167, 0.7083, 0.3333, 0.6667, 0.3333, 0.6667, 0.5, 0.7083, 0.5, 0.7083, 0.4167, 0.6667, 0.4167, 0.6667, 0.5833, 0.7083, 0.5833, 0.7083, 0.5, 0.6667, 0.5, 0.6667, 0.6667, 0.7083, 0.6667, 0.7083, 0.5833, 0.6667, 0.5833, 0.6667, 0.75, 0.7083, 0.75, 0.7083, 0.6667, 0.6667, 0.6667, 0.6667, 0.8333, 0.7083, 0.8333, 0.7083, 0.75, 0.6667, 0.75, 0.6667, 0.9167, 0.7083, 0.9167, 0.7083, 0.8333, 0.6667, 0.8333, 0.7083, 1.0, 0.75, 1.0, 0.75, 0.9167, 0.7083, 0.9167, 0.7083, 0.08333, 0.75, 0.08333, 0.75, 0.0, 0.7083, 0.0, 0.7083, 0.1667, 0.75, 0.1667, 0.75, 0.08333, 0.7083, 0.08333, 0.7083, 0.25, 0.75, 0.25, 0.75, 0.1667, 0.7083, 0.1667, 0.7083, 0.3333, 0.75, 0.3333, 0.75, 0.25, 0.7083, 0.25, 0.7083, 0.4167, 0.75, 0.4167, 0.75, 0.3333, 0.7083, 0.3333, 0.7083, 0.5, 0.75, 0.5, 0.75, 0.4167, 0.7083, 0.4167, 0.7083, 0.5833, 0.75, 0.5833, 0.75, 0.5, 0.7083, 0.5, 0.7083, 0.6667, 0.75, 0.6667, 0.75, 0.5833, 0.7083, 0.5833, 0.7083, 0.75, 0.75, 0.75, 0.75, 0.6667, 0.7083, 0.6667, 0.7083, 0.8333, 0.75, 0.8333, 0.75, 0.75, 0.7083, 0.75, 0.7083, 0.9167, 0.75, 0.9167, 0.75, 0.8333, 0.7083, 0.8333, 0.75, 1.0, 0.7917, 1.0, 0.7917, 0.9167, 0.75, 0.9167, 0.75, 0.08333, 0.7917, 0.08333, 0.7917, 0.0, 0.75, 0.0, 0.75, 0.1667, 0.7917, 0.1667, 0.7917, 0.08333, 0.75, 0.08333, 0.75, 0.25, 0.7917, 0.25, 0.7917, 0.1667, 0.75, 0.1667, 0.75, 0.3333, 0.7917, 0.3333, 0.7917, 0.25, 0.75, 0.25, 0.75, 0.4167, 0.7917, 0.4167, 0.7917, 0.3333, 0.75, 0.3333, 0.75, 0.5, 0.7917, 0.5, 0.7917, 0.4167, 0.75, 0.4167, 0.75, 0.5833, 0.7917, 0.5833, 0.7917, 0.5, 0.75, 0.5, 0.75, 0.6667, 0.7917, 0.6667, 0.7917, 0.5833, 0.75, 0.5833, 0.75, 0.75, 0.7917, 0.75, 0.7917, 0.6667, 0.75, 0.6667, 0.75, 0.8333, 0.7917, 0.8333, 0.7917, 0.75, 0.75, 0.75, 0.75, 0.9167, 0.7917, 0.9167, 0.7917, 0.8333, 0.75, 0.8333, 0.7917, 1.0, 0.8333, 1.0, 0.8333, 0.9167, 0.7917, 0.9167, 0.7917, 0.08333, 0.8333, 0.08333, 0.8333, 0.0, 0.7917, 0.0, 0.7917, 0.1667, 0.8333, 0.1667, 0.8333, 0.08333, 0.7917, 0.08333, 0.7917, 0.25, 0.8333, 0.25, 0.8333, 0.1667, 0.7917, 0.1667, 0.7917, 0.3333, 0.8333, 0.3333, 0.8333, 0.25, 0.7917, 0.25, 0.7917, 0.4167, 0.8333, 0.4167, 0.8333, 0.3333, 0.7917, 0.3333, 0.7917, 0.5, 0.8333, 0.5, 0.8333, 0.4167, 0.7917, 0.4167, 0.7917, 0.5833, 0.8333, 0.5833, 0.8333, 0.5, 0.7917, 0.5, 0.7917, 0.6667, 0.8333, 0.6667, 0.8333, 0.5833, 0.7917, 0.5833, 0.7917, 0.75, 0.8333, 0.75, 0.8333, 0.6667, 0.7917, 0.6667, 0.7917, 0.8333, 0.8333, 0.8333, 0.8333, 0.75, 0.7917, 0.75, 0.7917, 0.9167, 0.8333, 0.9167, 0.8333, 0.8333, 0.7917, 0.8333, 0.8333, 1.0, 0.875, 1.0, 0.875, 0.9167, 0.8333, 0.9167, 0.8333, 0.08333, 0.875, 0.08333, 0.875, 0.0, 0.8333, 0.0, 0.8333, 0.1667, 0.875, 0.1667, 0.875, 0.08333, 0.8333, 0.08333, 0.8333, 0.25, 0.875, 0.25, 0.875, 0.1667, 0.8333, 0.1667, 0.8333, 0.3333, 0.875, 0.3333, 0.875, 0.25, 0.8333, 0.25, 0.8333, 0.4167, 0.875, 0.4167, 0.875, 0.3333, 0.8333, 0.3333, 0.8333, 0.5, 0.875, 0.5, 0.875, 0.4167, 0.8333, 0.4167, 0.8333, 0.5833, 0.875, 0.5833, 0.875, 0.5, 0.8333, 0.5, 0.8333, 0.6667, 0.875, 0.6667, 0.875, 0.5833, 0.8333, 0.5833, 0.8333, 0.75, 0.875, 0.75, 0.875, 0.6667, 0.8333, 0.6667, 0.8333, 0.8333, 0.875, 0.8333, 0.875, 0.75, 0.8333, 0.75, 0.8333, 0.9167, 0.875, 0.9167, 0.875, 0.8333, 0.8333, 0.8333, 0.875, 1.0, 0.9167, 1.0, 0.9167, 0.9167, 0.875, 0.9167, 0.875, 0.08333, 0.9167, 0.08333, 0.9167, 0.0, 0.875, 0.0, 0.875, 0.1667, 0.9167, 0.1667, 0.9167, 0.08333, 0.875, 0.08333, 0.875, 0.25, 0.9167, 0.25, 0.9167, 0.1667, 0.875, 0.1667, 0.875, 0.3333, 0.9167, 0.3333, 0.9167, 0.25, 0.875, 0.25, 0.875, 0.4167, 0.9167, 0.4167, 0.9167, 0.3333, 0.875, 0.3333, 0.875, 0.5, 0.9167, 0.5, 0.9167, 0.4167, 0.875, 0.4167, 0.875, 0.5833, 0.9167, 0.5833, 0.9167, 0.5, 0.875, 0.5, 0.875, 0.6667, 0.9167, 0.6667, 0.9167, 0.5833, 0.875, 0.5833, 0.875, 0.75, 0.9167, 0.75, 0.9167, 0.6667, 0.875, 0.6667, 0.875, 0.8333, 0.9167, 0.8333, 0.9167, 0.75, 0.875, 0.75, 0.875, 0.9167, 0.9167, 0.9167, 0.9167, 0.8333, 0.875, 0.8333, 0.9167, 1.0, 0.9583, 1.0, 0.9583, 0.9167, 0.9167, 0.9167, 0.9167, 0.08333, 0.9583, 0.08333, 0.9583, 0.0, 0.9167, 0.0, 0.9167, 0.1667, 0.9583, 0.1667, 0.9583, 0.08333, 0.9167, 0.08333, 0.9167, 0.25, 0.9583, 0.25, 0.9583, 0.1667, 0.9167, 0.1667, 0.9167, 0.3333, 0.9583, 0.3333, 0.9583, 0.25, 0.9167, 0.25, 0.9167, 0.4167, 0.9583, 0.4167, 0.9583, 0.3333, 0.9167, 0.3333, 0.9167, 0.5, 0.9583, 0.5, 0.9583, 0.4167, 0.9167, 0.4167, 0.9167, 0.5833, 0.9583, 0.5833, 0.9583, 0.5, 0.9167, 0.5, 0.9167, 0.6667, 0.9583, 0.6667, 0.9583, 0.5833, 0.9167, 0.5833, 0.9167, 0.75, 0.9583, 0.75, 0.9583, 0.6667, 0.9167, 0.6667, 0.9167, 0.8333, 0.9583, 0.8333, 0.9583, 0.75, 0.9167, 0.75, 0.9167, 0.9167, 0.9583, 0.9167, 0.9583, 0.8333, 0.9167, 0.8333, 0.9583, 1.0, 1.0, 1.0, 1.0, 0.9167, 0.9583, 0.9167, 0.9583, 0.08333, 1.0, 0.08333, 1.0, 0.0, 0.9583, 0.0, 0.9583, 0.1667, 1.0, 0.1667, 1.0, 0.08333, 0.9583, 0.08333, 0.9583, 0.25, 1.0, 0.25, 1.0, 0.1667, 0.9583, 0.1667, 0.9583, 0.3333, 1.0, 0.3333, 1.0, 0.25, 0.9583, 0.25, 0.9583, 0.4167, 1.0, 0.4167, 1.0, 0.3333, 0.9583, 0.3333, 0.9583, 0.5, 1.0, 0.5, 1.0, 0.4167, 0.9583, 0.4167, 0.9583, 0.5833, 1.0, 0.5833, 1.0, 0.5, 0.9583, 0.5, 0.9583, 0.6667, 1.0, 0.6667, 1.0, 0.5833, 0.9583, 0.5833, 0.9583, 0.75, 1.0, 0.75, 1.0, 0.6667, 0.9583, 0.6667, 0.9583, 0.8333, 1.0, 0.8333, 1.0, 0.75, 0.9583, 0.75, 0.9583, 0.9167, 1.0, 0.9167, 1.0, 0.8333, 0.9583, 0.8333])
me_b_ziercurve_001.auto_texspace = False
me_b_ziercurve_001.update()

# ---- objects
ob_b_ziercurve_001 = bpy.data.objects.new('BézierCurve.001', me_b_ziercurve_001)

# ---- transforms, parenting, visibility, modifiers, constraints
ob_b_ziercurve_001.location = (0.0, 0.0, 0.0)
ob_b_ziercurve_001.rotation_euler = (1.571, 0.0, 1.571)
_m = ob_b_ziercurve_001.modifiers.new('Solidify', 'SOLIDIFY')
_m.thickness = 0.02
_m = ob_b_ziercurve_001.modifiers.new('Decimate', 'DECIMATE')
_m.ratio = 0.6
_m = ob_b_ziercurve_001.modifiers.new('Smooth by Angle', 'NODES')
_m.node_group = ng_smooth_by_angle
_gi = [s.identifier for s in ng_smooth_by_angle.interface.items_tree if s.item_type == 'SOCKET' and s.in_out == 'INPUT']
_m[_gi[1]] = 0.8727  # 'Angle'
_m.use_pin_to_last = True
_m.show_group_selector = False

# ---- collection membership
col_collection.objects.link(ob_b_ziercurve_001)

# ---- scene / render settings (as saved in the file)
scene.frame_start = 1; scene.frame_end = 250; scene.frame_set(1)
scene.render.engine = 'BLENDER_EEVEE_NEXT'
bpy.context.view_layer.update()

# ---- added for rendering (the .blend has no active camera and no usable light): camera, sun
cam_auto = bpy.data.cameras.new('AutoCamera')
cam_auto.lens = 50.0
cam_auto.sensor_width = 36.0
cam_auto.clip_end = 1000.0
ob_auto_camera = bpy.data.objects.new('AutoCamera', cam_auto)
scene.collection.objects.link(ob_auto_camera)
ob_auto_camera.location = (3.23883, -5.41717, 3.39277)
ob_auto_camera.rotation_euler = (1.09748, -7.21219e-08, 0.694738)
scene.camera = ob_auto_camera
light_auto_sun = bpy.data.lights.new('AutoSun', 'SUN')
light_auto_sun.energy = 3.0
light_auto_sun.angle = 0.0523599
ob_auto_sun = bpy.data.objects.new('AutoSun', light_auto_sun)
scene.collection.objects.link(ob_auto_sun)
ob_auto_sun.rotation_euler = (0.872665, 0.174533, 0.523599)
bpy.context.view_layer.update()
